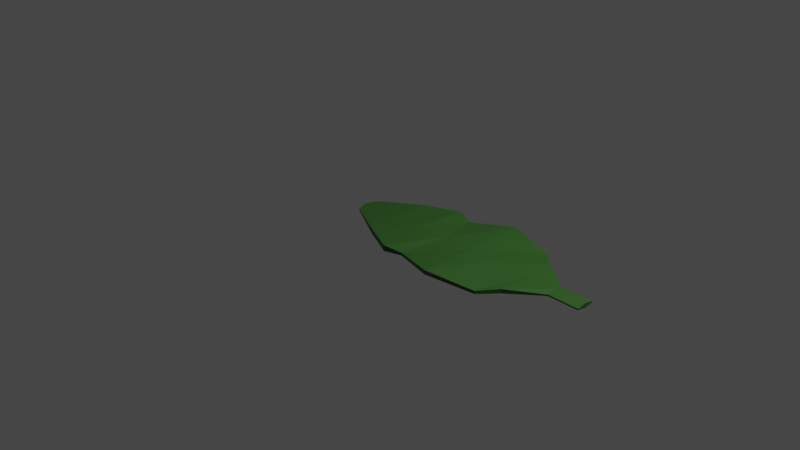 # Source: CATNIP.blend  (saved by Blender 3.6.11; exported with 4.5.12 LTS)
import bpy
from mathutils import Matrix  # noqa: F401  (used for matrix-valued properties, if any)

bpy.ops.wm.read_factory_settings(use_empty=True)
scene = bpy.context.scene
scene.name = 'Scene'

# ---- collections
col_collection = bpy.data.collections.new('Collection'); scene.collection.children.link(col_collection)

# ---- materials (node trees are filled in below, after node groups)
mat_material = bpy.data.materials.new('Material')
mat_material.alpha_threshold = 0.0
mat_material.use_transparent_shadow = False
mat_material.roughness = 0.5
mat_material.line_color = (0.0, 0.0, 0.0, 1.0)

# ---- material node trees
mat_material.use_nodes = True; mat_material.node_tree.nodes.clear()
_N = mat_material.node_tree.nodes; _L = mat_material.node_tree.links
n0 = _N.new('ShaderNodeOutputMaterial'); n0.name = 'Material Output'; n0.location = (300, 300)
n1 = _N.new('ShaderNodeBsdfPrincipled'); n1.name = 'Principled BSDF'; n1.location = (10, 300)
n1.distribution = 'GGX'
n1.subsurface_method = 'RANDOM_WALK_SKIN'
n1.inputs[0].default_value = (0.03127, 0.1149, 0.01736, 1.0)
n1.inputs[3].default_value = 1.45
n1.inputs[27].default_value = (0.0, 0.0, 0.0, 1.0)
n1.inputs[28].default_value = 1.0
_L.new(n1.outputs[0], n0.inputs[0])
n0.is_active_output = True

# ---- world
world_world = bpy.data.worlds.new('World'); scene.world = world_world
world_world.use_nodes = True; world_world.node_tree.nodes.clear()
_N = world_world.node_tree.nodes; _L = world_world.node_tree.links
n0 = _N.new('ShaderNodeOutputWorld'); n0.name = 'World Output'; n0.location = (300, 300)
n1 = _N.new('ShaderNodeBackground'); n1.name = 'Background'; n1.location = (10, 300)
n1.inputs[0].default_value = (0.05088, 0.05088, 0.05088, 1.0)
_L.new(n1.outputs[0], n0.inputs[0])
n0.is_active_output = True
world_world.color = (0.05088, 0.05088, 0.05088)
world_world.use_sun_shadow = False
world_world.sun_shadow_jitter_overblur = 0.0

# ---- cameras
cam_camera = bpy.data.cameras.new('Camera')
cam_camera.clip_end = 100.0
cam_camera.ortho_scale = 7.314

# ---- lights
light_light = bpy.data.lights.new('Light', 'POINT')
light_light.transmission_factor = 0.0
light_light.energy = 1000.0
light_light.shadow_soft_size = 0.1
light_light.shadow_maximum_resolution = 0.006
light_light.use_absolute_resolution = True

# ---- meshes
me_cube = bpy.data.meshes.new('Cube')
me_cube.from_pydata([(1.041, 1.583, 0.9353), (1.042, 1.58, -1.628), (1.041, -1.583, 0.9353), (1.042, -1.58, -1.628), (-1.351, 0.3996, -0.1369), (-1.351, 0.3996, -0.7308), (-1.351, -0.3996, -0.1369), (-1.351, -0.3996, -0.7308), (3.0, 1.883, 2.084), (3.0, 1.883, 0.2722), (3.0, -1.883, 2.084), (3.0, -1.883, 0.2722), (1.041, 1.583, 0.9353), (1.042, 1.58, -1.628), (1.041, -1.583, 0.9353), (1.042, -1.58, -1.628), (5.0, 1.0, 0.7018), (5.0, 1.0, -1.074), (5.0, -1.0, 0.7018), (5.0, -1.0, -1.074), (3.0, 1.883, 2.084), (3.0, 1.883, 0.2722), (3.0, -1.883, 2.084), (3.0, -1.883, 0.2722), (7.0, 0.2933, 0.2933), (7.0, 0.2933, -0.2933), (7.0, -0.2933, 0.2933), (7.0, -0.2933, -0.2933), (5.0, 1.0, 0.7018), (5.0, 1.0, -1.074), (5.0, -1.0, 0.7018), (5.0, -1.0, -1.074), (1.0, 0.0, -1.678), (1.588, 1.414, -1.544), (1.587, -1.412, -0.3149), (3.0, 0.0, 1.678), (1.588, -1.414, -1.544), (1.0, 0.0, 1.678), (1.587, 1.412, -0.3149), (3.0, 0.0, -1.678), (3.0, 0.0, -1.678), (4.499, 1.499, -1.531), (4.499, -1.499, -0.2496), (5.0, 0.0, 1.0), (4.499, -1.499, -1.531), (3.0, 0.0, 1.678), (4.499, 1.499, -0.2496), (5.0, 0.0, -1.0), (4.0, 0.0, -1.678), (4.0, 0.0, 1.678), (2.0, 0.0, -1.678), (2.0, 0.0, 1.678), (-1.544, 0.0, -1.276), (0.0, 1.12, -1.12), (0.0, -1.12, 1.12), (1.0, 0.0, 1.678), (0.0, -1.12, -1.12), (-1.544, 0.0, -0.4212), (0.0, 1.12, 1.12), (1.0, 0.0, -1.678), (5.0, 0.0, -1.0), (6.0, 0.2923, -0.2923), (6.0, -0.2923, 0.2923), (7.0, 0.0, 1.0), (6.0, -0.2923, -0.2923), (5.0, 0.0, 1.0), (6.0, 0.2923, 0.2923), (7.0, 0.0, -1.0), (6.0, 0.0, -1.0), (6.0, 0.0, 1.0), (0.0, 0.0, -1.0), (0.0, 0.0, 1.0)], [], [(71, 57, 6, 54), (56, 54, 6, 7), (52, 57, 4, 5), (70, 59, 3, 56), (59, 55, 2, 3), (53, 58, 0, 1), (51, 37, 14, 34), (36, 34, 14, 15), (32, 37, 12, 13), (50, 39, 11, 36), (39, 35, 10, 11), (33, 38, 8, 9), (49, 45, 22, 42), (44, 42, 22, 23), (40, 45, 20, 21), (48, 47, 19, 44), (47, 43, 18, 19), (41, 46, 16, 17), (69, 65, 30, 62), (64, 62, 30, 31), (60, 65, 28, 29), (68, 67, 27, 64), (67, 63, 26, 27), (61, 66, 24, 25), (21, 20, 46, 41), (17, 16, 43, 47), (40, 48, 44, 23), (21, 41, 48, 40), (41, 17, 47, 48), (23, 22, 45, 40), (19, 18, 42, 44), (43, 49, 42, 18), (16, 46, 49, 43), (46, 20, 45, 49), (13, 12, 38, 33), (9, 8, 35, 39), (32, 50, 36, 15), (13, 33, 50, 32), (33, 9, 39, 50), (15, 14, 37, 32), (11, 10, 34, 36), (35, 51, 34, 10), (8, 38, 51, 35), (38, 12, 37, 51), (29, 28, 66, 61), (25, 24, 63, 67), (60, 68, 64, 31), (29, 61, 68, 60), (61, 25, 67, 68), (31, 30, 65, 60), (27, 26, 62, 64), (63, 69, 62, 26), (24, 66, 69, 63), (66, 28, 65, 69), (5, 4, 58, 53), (1, 0, 55, 59), (52, 70, 56, 7), (5, 53, 70, 52), (53, 1, 59, 70), (7, 6, 57, 52), (3, 2, 54, 56), (55, 71, 54, 2), (0, 58, 71, 55), (58, 4, 57, 71)])
_uv = me_cube.uv_layers.new(name='UVMap')
_uv.uv.foreach_set('vector', [0.75, 0.625, 0.875, 0.625, 0.875, 0.75, 0.75, 0.75, 0.375, 0.875, 0.625, 0.875, 0.625, 1.0, 0.375, 1.0, 0.375, 0.125, 0.625, 0.125, 0.625, 0.25, 0.375, 0.25, 0.25, 0.625, 0.375, 0.625, 0.375, 0.75, 0.25, 0.75, 0.375, 0.625, 0.625, 0.625, 0.625, 0.75, 0.375, 0.75, 0.375, 0.375, 0.625, 0.375, 0.625, 0.5, 0.375, 0.5, 0.75, 0.625, 0.875, 0.625, 0.875, 0.75, 0.75, 0.75, 0.375, 0.875, 0.625, 0.875, 0.625, 1.0, 0.375, 1.0, 0.375, 0.125, 0.625, 0.125, 0.625, 0.25, 0.375, 0.25, 0.25, 0.625, 0.375, 0.625, 0.375, 0.75, 0.25, 0.75, 0.375, 0.625, 0.625, 0.625, 0.625, 0.75, 0.375, 0.75, 0.375, 0.375, 0.625, 0.375, 0.625, 0.5, 0.375, 0.5, 0.75, 0.625, 0.875, 0.625, 0.875, 0.75, 0.75, 0.75, 0.375, 0.875, 0.625, 0.875, 0.625, 1.0, 0.375, 1.0, 0.375, 0.125, 0.625, 0.125, 0.625, 0.25, 0.375, 0.25, 0.25, 0.625, 0.375, 0.625, 0.375, 0.75, 0.25, 0.75, 0.375, 0.625, 0.625, 0.625, 0.625, 0.75, 0.375, 0.75, 0.375, 0.375, 0.625, 0.375, 0.625, 0.5, 0.375, 0.5, 0.75, 0.625, 0.875, 0.625, 0.875, 0.75, 0.75, 0.75, 0.375, 0.875, 0.625, 0.875, 0.625, 1.0, 0.375, 1.0, 0.375, 0.125, 0.625, 0.125, 0.625, 0.25, 0.375, 0.25, 0.25, 0.625, 0.375, 0.625, 0.375, 0.75, 0.25, 0.75, 0.375, 0.625, 0.625, 0.625, 0.625, 0.75, 0.375, 0.75, 0.375, 0.375, 0.625, 0.375, 0.625, 0.5, 0.375, 0.5, 0.375, 0.25, 0.625, 0.25, 0.625, 0.375, 0.375, 0.375, 0.375, 0.5, 0.625, 0.5, 0.625, 0.625, 0.375, 0.625, 0.125, 0.625, 0.25, 0.625, 0.25, 0.75, 0.125, 0.75, 0.125, 0.5, 0.25, 0.5, 0.25, 0.625, 0.125, 0.625, 0.25, 0.5, 0.375, 0.5, 0.375, 0.625, 0.25, 0.625, 0.375, 0.0, 0.625, 0.0, 0.625, 0.125, 0.375, 0.125, 0.375, 0.75, 0.625, 0.75, 0.625, 0.875, 0.375, 0.875, 0.625, 0.625, 0.75, 0.625, 0.75, 0.75, 0.625, 0.75, 0.625, 0.5, 0.75, 0.5, 0.75, 0.625, 0.625, 0.625, 0.75, 0.5, 0.875, 0.5, 0.875, 0.625, 0.75, 0.625, 0.375, 0.25, 0.625, 0.25, 0.625, 0.375, 0.375, 0.375, 0.375, 0.5, 0.625, 0.5, 0.625, 0.625, 0.375, 0.625, 0.125, 0.625, 0.25, 0.625, 0.25, 0.75, 0.125, 0.75, 0.125, 0.5, 0.25, 0.5, 0.25, 0.625, 0.125, 0.625, 0.25, 0.5, 0.375, 0.5, 0.375, 0.625, 0.25, 0.625, 0.375, 0.0, 0.625, 0.0, 0.625, 0.125, 0.375, 0.125, 0.375, 0.75, 0.625, 0.75, 0.625, 0.875, 0.375, 0.875, 0.625, 0.625, 0.75, 0.625, 0.75, 0.75, 0.625, 0.75, 0.625, 0.5, 0.75, 0.5, 0.75, 0.625, 0.625, 0.625, 0.75, 0.5, 0.875, 0.5, 0.875, 0.625, 0.75, 0.625, 0.375, 0.25, 0.625, 0.25, 0.625, 0.375, 0.375, 0.375, 0.375, 0.5, 0.625, 0.5, 0.625, 0.625, 0.375, 0.625, 0.125, 0.625, 0.25, 0.625, 0.25, 0.75, 0.125, 0.75, 0.125, 0.5, 0.25, 0.5, 0.25, 0.625, 0.125, 0.625, 0.25, 0.5, 0.375, 0.5, 0.375, 0.625, 0.25, 0.625, 0.375, 0.0, 0.625, 0.0, 0.625, 0.125, 0.375, 0.125, 0.375, 0.75, 0.625, 0.75, 0.625, 0.875, 0.375, 0.875, 0.625, 0.625, 0.75, 0.625, 0.75, 0.75, 0.625, 0.75, 0.625, 0.5, 0.75, 0.5, 0.75, 0.625, 0.625, 0.625, 0.75, 0.5, 0.875, 0.5, 0.875, 0.625, 0.75, 0.625, 0.375, 0.25, 0.625, 0.25, 0.625, 0.375, 0.375, 0.375, 0.375, 0.5, 0.625, 0.5, 0.625, 0.625, 0.375, 0.625, 0.125, 0.625, 0.25, 0.625, 0.25, 0.75, 0.125, 0.75, 0.125, 0.5, 0.25, 0.5, 0.25, 0.625, 0.125, 0.625, 0.25, 0.5, 0.375, 0.5, 0.375, 0.625, 0.25, 0.625, 0.375, 0.0, 0.625, 0.0, 0.625, 0.125, 0.375, 0.125, 0.375, 0.75, 0.625, 0.75, 0.625, 0.875, 0.375, 0.875, 0.625, 0.625, 0.75, 0.625, 0.75, 0.75, 0.625, 0.75, 0.625, 0.5, 0.75, 0.5, 0.75, 0.625, 0.625, 0.625, 0.75, 0.5, 0.875, 0.5, 0.875, 0.625, 0.75, 0.625])
me_cube.materials.append(mat_material)
me_cube.use_mirror_vertex_groups = False
me_cube.update()

# ---- objects
ob_cube = bpy.data.objects.new('Cube', me_cube)
ob_light = bpy.data.objects.new('Light', light_light)
ob_camera = bpy.data.objects.new('Camera', cam_camera)

# ---- transforms, parenting, visibility, modifiers, constraints
ob_cube.location = (0.0, 0.0, 0.0)
ob_cube.scale = (0.3387, 0.3387, 0.0252)
ob_cube.lock_rotations_4d = False
ob_cube.empty_display_type = 'ARROWS'
ob_cube.lineart.crease_threshold = 0.0
ob_light.location = (4.076, 1.005, 5.904)
ob_light.rotation_euler = (0.6503, 0.05522, 1.866)
ob_light.lock_rotations_4d = False
ob_light.empty_display_type = 'ARROWS'
ob_light.color = (0.0, 0.0, 0.0, 0.0)
ob_light.lineart.crease_threshold = 0.0
ob_camera.location = (7.359, -6.926, 4.958)
ob_camera.rotation_euler = (1.109, 0.0, 0.8149)
ob_camera.lock_rotations_4d = False
ob_camera.empty_display_type = 'ARROWS'
ob_camera.color = (0.0, 0.0, 0.0, 0.0)
ob_camera.display_type = 'WIRE'
ob_camera.lineart.crease_threshold = 0.0

# ---- collection membership
col_collection.objects.link(ob_cube)
col_collection.objects.link(ob_light)
col_collection.objects.link(ob_camera)

# ---- scene / render settings (as saved in the file)
scene.camera = ob_camera
scene.frame_start = 1; scene.frame_end = 250; scene.frame_set(1)
scene.render.engine = 'BLENDER_EEVEE_NEXT'
scene.cycles.sampling_pattern = 'TABULATED_SOBOL'
scene.view_settings.view_transform = 'Filmic'
bpy.context.view_layer.update()
